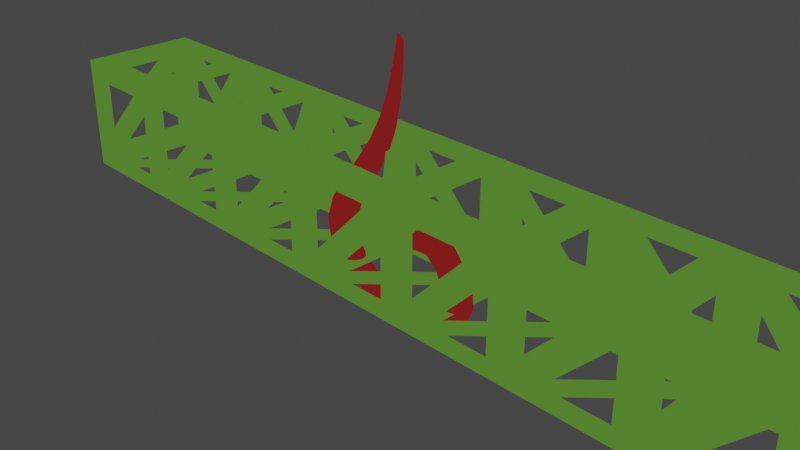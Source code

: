 # Source: asset.blend  (saved by Blender 2.82.7; exported with 4.5.12 LTS)
import bpy
from mathutils import Matrix  # noqa: F401  (used for matrix-valued properties, if any)

bpy.ops.wm.read_factory_settings(use_empty=True)
scene = bpy.context.scene
scene.name = 'Scene'

# ---- collections
col_collection = bpy.data.collections.new('Collection'); scene.collection.children.link(col_collection)

# ---- materials (node trees are filled in below, after node groups)
mat_material_001 = bpy.data.materials.new('Material.001')
mat_material_001.use_transparent_shadow = False
mat_material_005 = bpy.data.materials.new('Material.005')
mat_material_005.use_transparent_shadow = False

# ---- material node trees
mat_material_001.use_nodes = True; mat_material_001.node_tree.nodes.clear()
_N = mat_material_001.node_tree.nodes; _L = mat_material_001.node_tree.links
n0 = _N.new('ShaderNodeBsdfPrincipled'); n0.name = 'Principled BSDF'; n0.location = (71, 300)
n0.distribution = 'GGX'
n0.subsurface_method = 'BURLEY'
n0.inputs[0].default_value = (1.0, 1.0, 1.0, 1.0)
n0.inputs[3].default_value = 1.45
n0.inputs[27].default_value = (0.0, 0.0, 0.0, 1.0)
n0.inputs[28].default_value = 1.0
n1 = _N.new('ShaderNodeOutputMaterial'); n1.name = 'Material Output'; n1.location = (1415, 313)
n2 = _N.new('ShaderNodeShaderToRGB'); n2.name = 'Shader to RGB'; n2.location = (575, 294)
n3 = _N.new('ShaderNodeValToRGB'); n3.name = 'ColorRamp'; n3.location = (893, 320)
n3.color_ramp.interpolation = 'CONSTANT'
while len(n3.color_ramp.elements) > 1: n3.color_ramp.elements.remove(n3.color_ramp.elements[-1])
n3.color_ramp.elements[0].position = 0.0; n3.color_ramp.elements[0].color = (0.03185, 0.008236, 0.0, 1.0)
_e = n3.color_ramp.elements.new(0.1366); _e.color = (0.04511, 0.05255, 0.002888, 1.0)
_e = n3.color_ramp.elements.new(0.3033); _e.color = (0.07229, 0.1887, 0.02393, 1.0)
_e = n3.color_ramp.elements.new(0.5245); _e.color = (0.06205, 0.4672, 0.1286, 1.0)
_e = n3.color_ramp.elements.new(0.6599); _e.color = (0.2867, 1.0, 0.9194, 1.0)
_L.new(n2.outputs[0], n3.inputs[0])
_L.new(n0.outputs[0], n2.inputs[0])
_L.new(n3.outputs[0], n1.inputs[0])
n1.is_active_output = True
mat_material_005.use_nodes = True; mat_material_005.node_tree.nodes.clear()
_N = mat_material_005.node_tree.nodes; _L = mat_material_005.node_tree.links
n0 = _N.new('ShaderNodeBsdfPrincipled'); n0.name = 'Principled BSDF'; n0.location = (10, 300)
n0.distribution = 'GGX'
n0.subsurface_method = 'BURLEY'
n0.inputs[0].default_value = (1.0, 1.0, 1.0, 1.0)
n0.inputs[3].default_value = 1.45
n0.inputs[27].default_value = (0.0, 0.0, 0.0, 1.0)
n0.inputs[28].default_value = 1.0
n1 = _N.new('ShaderNodeOutputMaterial'); n1.name = 'Material Output'; n1.location = (1354, 313)
n2 = _N.new('ShaderNodeShaderToRGB'); n2.name = 'Shader to RGB'; n2.location = (514, 294)
n3 = _N.new('ShaderNodeValToRGB'); n3.name = 'ColorRamp'; n3.location = (833, 320)
n3.color_ramp.interpolation = 'CONSTANT'
while len(n3.color_ramp.elements) > 1: n3.color_ramp.elements.remove(n3.color_ramp.elements[-1])
n3.color_ramp.elements[0].position = 0.0; n3.color_ramp.elements[0].color = (0.007218, 0.0, 0.02063, 1.0)
_e = n3.color_ramp.elements.new(0.1778); _e.color = (0.0629, 0.002593, 0.02403, 1.0)
_e = n3.color_ramp.elements.new(0.3753); _e.color = (0.184, 0.01084, 0.01084, 1.0)
_e = n3.color_ramp.elements.new(0.5062); _e.color = (0.2851, 0.0632, 0.01772, 1.0)
_e = n3.color_ramp.elements.new(0.6854); _e.color = (0.4333, 0.3012, 0.05287, 1.0)
_L.new(n2.outputs[0], n3.inputs[0])
_L.new(n0.outputs[0], n2.inputs[0])
_L.new(n3.outputs[0], n1.inputs[0])
n1.is_active_output = True

# ---- world
world_world = bpy.data.worlds.new('World'); scene.world = world_world
world_world.use_nodes = True; world_world.node_tree.nodes.clear()
_N = world_world.node_tree.nodes; _L = world_world.node_tree.links
n0 = _N.new('ShaderNodeOutputWorld'); n0.name = 'World Output'; n0.location = (300, 300)
n1 = _N.new('ShaderNodeBackground'); n1.name = 'Background'; n1.location = (10, 300)
n1.inputs[0].default_value = (0.05088, 0.05088, 0.05088, 1.0)
_L.new(n1.outputs[0], n0.inputs[0])
n0.is_active_output = True
world_world.color = (0.05088, 0.05088, 0.05088)
world_world.use_sun_shadow = False
world_world.sun_shadow_jitter_overblur = 0.0

# ---- cameras
cam_camera = bpy.data.cameras.new('Camera')
cam_camera.clip_end = 100.0
cam_camera.ortho_scale = 7.314

# ---- lights
light_sun = bpy.data.lights.new('Sun', 'SUN')
light_sun.transmission_factor = 0.0
light_sun.energy = 2.5
light_sun.shadow_soft_size = 0.125

# ---- meshes
me_cube_001 = bpy.data.meshes.new('Cube.001')
me_cube_001.from_pydata([(0.6875, 0.6875, -0.6875), (-0.6875, 0.6875, -0.6875), (-0.6875, 0.6875, 0.6875), (0.6875, 0.6875, 0.6875), (-0.6875, -0.6875, -0.6875), (0.6875, -0.6875, -0.6875), (0.6875, -0.6875, 0.6875), (-0.6875, -0.6875, 0.6875), (-0.2762, 0.4706, 0.6875), (0.4706, -0.2762, 0.6875), (0.4706, 0.4706, 0.6875), (0.2762, 0.4706, -0.6875), (-0.4706, -0.2762, -0.6875), (-0.4706, 0.4706, -0.6875), (0.4706, -0.6875, 0.2762), (-0.2762, -0.6875, -0.4706), (0.4706, -0.6875, -0.4706), (-0.4706, 0.6875, 0.2762), (0.2762, 0.6875, -0.4706), (-0.4706, 0.6875, -0.4706), (-0.4706, 0.2762, 0.6875), (-0.4706, -0.4706, 0.6875), (0.2762, -0.4706, 0.6875), (0.4706, 0.2762, -0.6875), (0.4706, -0.4706, -0.6875), (-0.2762, -0.4706, -0.6875), (0.2762, -0.6875, 0.4706), (-0.4706, -0.6875, 0.4706), (-0.4706, -0.6875, -0.2762), (-0.2762, 0.6875, 0.4706), (0.4706, 0.6875, 0.4706), (0.4706, 0.6875, -0.2762), (4.812, 0.6875, -0.6875), (3.437, 0.6875, -0.6875), (3.437, 0.6875, 0.6875), (4.812, 0.6875, 0.6875), (3.437, -0.6875, -0.6875), (4.812, -0.6875, -0.6875), (4.812, -0.6875, 0.6875), (3.437, -0.6875, 0.6875), (3.849, 0.4706, 0.6875), (4.596, -0.2762, 0.6875), (4.596, 0.4706, 0.6875), (4.401, 0.4706, -0.6875), (3.654, -0.2762, -0.6875), (3.654, 0.4706, -0.6875), (2.062, -0.6875, -0.6875), (2.062, 0.6875, 0.6875), (4.596, -0.6875, 0.2762), (3.849, -0.6875, -0.4706), (4.596, -0.6875, -0.4706), (4.812, -0.4706, -0.2762), (4.812, 0.2762, 0.4706), (4.812, -0.4706, 0.4706), (3.654, 0.6875, 0.2762), (4.401, 0.6875, -0.4706), (3.654, 0.6875, -0.4706), (3.654, 0.2762, 0.6875), (3.654, -0.4706, 0.6875), (4.401, -0.4706, 0.6875), (4.596, 0.2762, -0.6875), (4.596, -0.4706, -0.6875), (3.849, -0.4706, -0.6875), (2.062, 0.6875, -0.6875), (4.401, -0.6875, 0.4706), (3.654, -0.6875, 0.4706), (3.654, -0.6875, -0.2762), (4.812, -0.2762, -0.4706), (4.812, 0.4706, -0.4706), (4.812, 0.4706, 0.2762), (3.849, 0.6875, 0.4706), (4.596, 0.6875, 0.4706), (4.596, 0.6875, -0.2762), (-3.438, 0.6875, -0.6875), (-4.812, 0.6875, -0.6875), (-4.812, 0.6875, 0.6875), (-3.438, 0.6875, 0.6875), (-4.812, -0.6875, -0.6875), (-3.438, -0.6875, -0.6875), (-3.438, -0.6875, 0.6875), (-4.812, -0.6875, 0.6875), (-4.401, 0.4706, 0.6875), (-3.654, -0.2762, 0.6875), (-3.654, 0.4706, 0.6875), (-3.849, 0.4706, -0.6875), (-4.596, -0.2762, -0.6875), (-4.596, 0.4706, -0.6875), (-4.812, 0.2762, 0.4706), (-4.812, -0.4706, -0.2762), (-4.812, -0.4706, 0.4706), (-3.654, -0.6875, 0.2762), (-4.401, -0.6875, -0.4706), (-3.654, -0.6875, -0.4706), (-4.596, 0.6875, 0.2762), (-3.849, 0.6875, -0.4706), (-4.596, 0.6875, -0.4706), (-4.596, 0.2762, 0.6875), (-4.596, -0.4706, 0.6875), (-3.849, -0.4706, 0.6875), (-3.654, 0.2762, -0.6875), (-3.654, -0.4706, -0.6875), (-4.401, -0.4706, -0.6875), (-4.812, 0.4706, 0.2762), (-4.812, 0.4706, -0.4706), (-4.812, -0.2762, -0.4706), (-3.849, -0.6875, 0.4706), (-4.596, -0.6875, 0.4706), (-4.596, -0.6875, -0.2762), (-4.401, 0.6875, 0.4706), (-3.654, 0.6875, 0.4706), (-3.654, 0.6875, -0.2762), (2.062, -0.6875, 0.6875), (1.099, 0.4706, 0.6875), (1.846, -0.2762, 0.6875), (1.846, 0.4706, 0.6875), (1.651, 0.4706, -0.6875), (0.9044, -0.2762, -0.6875), (0.9044, 0.4706, -0.6875), (1.846, -0.6875, 0.2762), (1.099, -0.6875, -0.4706), (1.846, -0.6875, -0.4706), (0.9044, 0.6875, 0.2762), (1.651, 0.6875, -0.4706), (0.9044, 0.6875, -0.4706), (0.9044, 0.2762, 0.6875), (0.9044, -0.4706, 0.6875), (1.651, -0.4706, 0.6875), (1.846, 0.2762, -0.6875), (1.846, -0.4706, -0.6875), (1.099, -0.4706, -0.6875), (1.651, -0.6875, 0.4706), (0.9044, -0.6875, 0.4706), (0.9044, -0.6875, -0.2762), (1.099, 0.6875, 0.4706), (1.846, 0.6875, 0.4706), (1.846, 0.6875, -0.2762), (2.474, 0.4706, 0.6875), (3.221, -0.2762, 0.6875), (3.221, 0.4706, 0.6875), (3.026, 0.4706, -0.6875), (2.279, -0.2762, -0.6875), (2.279, 0.4706, -0.6875), (3.221, -0.6875, 0.2762), (2.474, -0.6875, -0.4706), (3.221, -0.6875, -0.4706), (2.279, 0.6875, 0.2762), (3.026, 0.6875, -0.4706), (2.279, 0.6875, -0.4706), (2.279, 0.2762, 0.6875), (2.279, -0.4706, 0.6875), (3.026, -0.4706, 0.6875), (3.221, 0.2762, -0.6875), (3.221, -0.4706, -0.6875), (2.474, -0.4706, -0.6875), (3.026, -0.6875, 0.4706), (2.279, -0.6875, 0.4706), (2.279, -0.6875, -0.2762), (2.474, 0.6875, 0.4706), (3.221, 0.6875, 0.4706), (3.221, 0.6875, -0.2762), (-2.063, -0.6875, -0.6875), (-2.063, 0.6875, 0.6875), (-2.063, 0.6875, -0.6875), (-2.063, -0.6875, 0.6875), (-3.026, 0.4706, 0.6875), (-2.279, -0.2762, 0.6875), (-2.279, 0.4706, 0.6875), (-2.474, 0.4706, -0.6875), (-3.221, -0.2762, -0.6875), (-3.221, 0.4706, -0.6875), (-2.279, -0.6875, 0.2762), (-3.026, -0.6875, -0.4706), (-2.279, -0.6875, -0.4706), (-3.221, 0.6875, 0.2762), (-2.474, 0.6875, -0.4706), (-3.221, 0.6875, -0.4706), (-3.221, 0.2762, 0.6875), (-3.221, -0.4706, 0.6875), (-2.474, -0.4706, 0.6875), (-2.279, 0.2762, -0.6875), (-2.279, -0.4706, -0.6875), (-3.026, -0.4706, -0.6875), (-2.474, -0.6875, 0.4706), (-3.221, -0.6875, 0.4706), (-3.221, -0.6875, -0.2762), (-3.026, 0.6875, 0.4706), (-2.279, 0.6875, 0.4706), (-2.279, 0.6875, -0.2762), (-1.651, 0.4706, 0.6875), (-0.9044, -0.2762, 0.6875), (-0.9044, 0.4706, 0.6875), (-1.099, 0.4706, -0.6875), (-1.846, -0.2762, -0.6875), (-1.846, 0.4706, -0.6875), (-0.9044, -0.6875, 0.2762), (-1.651, -0.6875, -0.4706), (-0.9044, -0.6875, -0.4706), (-1.846, 0.6875, 0.2762), (-1.099, 0.6875, -0.4706), (-1.846, 0.6875, -0.4706), (-1.846, 0.2762, 0.6875), (-1.846, -0.4706, 0.6875), (-1.099, -0.4706, 0.6875), (-0.9044, 0.2762, -0.6875), (-0.9044, -0.4706, -0.6875), (-1.651, -0.4706, -0.6875), (-1.099, -0.6875, 0.4706), (-1.846, -0.6875, 0.4706), (-1.846, -0.6875, -0.2762), (-1.651, 0.6875, 0.4706), (-0.9044, 0.6875, 0.4706), (-0.9044, 0.6875, -0.2762)], [], [(9, 8, 2, 6), (10, 9, 6, 3), (8, 10, 3, 2), (12, 11, 0, 4), (13, 12, 4, 1), (11, 13, 1, 0), (15, 14, 6, 4), (16, 15, 4, 5), (14, 16, 5, 6), (18, 17, 2, 0), (19, 18, 0, 1), (17, 19, 1, 2), (21, 20, 2, 7), (22, 21, 7, 6), (20, 22, 6, 2), (24, 23, 0, 5), (25, 24, 5, 4), (23, 25, 4, 0), (27, 26, 6, 7), (28, 27, 7, 4), (26, 28, 4, 6), (30, 29, 2, 3), (31, 30, 3, 0), (29, 31, 0, 2), (41, 40, 34, 38), (42, 41, 38, 35), (40, 42, 35, 34), (44, 43, 32, 36), (45, 44, 36, 33), (43, 45, 33, 32), (115, 117, 0, 63), (117, 116, 5, 0), (116, 115, 63, 5), (49, 48, 38, 36), (50, 49, 36, 37), (48, 50, 37, 38), (52, 51, 37, 35), (53, 52, 35, 38), (51, 53, 38, 37), (55, 54, 34, 32), (56, 55, 32, 33), (54, 56, 33, 34), (58, 57, 34, 39), (59, 58, 39, 38), (57, 59, 38, 34), (61, 60, 32, 37), (62, 61, 37, 36), (60, 62, 36, 32), (112, 114, 47, 3), (114, 113, 111, 47), (113, 112, 3, 111), (65, 64, 38, 39), (66, 65, 39, 36), (64, 66, 36, 38), (68, 67, 37, 32), (69, 68, 32, 35), (67, 69, 35, 37), (71, 70, 34, 35), (72, 71, 35, 32), (70, 72, 32, 34), (82, 81, 75, 79), (83, 82, 79, 76), (81, 83, 76, 75), (85, 84, 73, 77), (86, 85, 77, 74), (84, 86, 74, 73), (88, 87, 75, 77), (89, 88, 77, 80), (87, 89, 80, 75), (91, 90, 79, 77), (92, 91, 77, 78), (90, 92, 78, 79), (94, 93, 75, 73), (95, 94, 73, 74), (93, 95, 74, 75), (97, 96, 75, 80), (98, 97, 80, 79), (96, 98, 79, 75), (100, 99, 73, 78), (101, 100, 78, 77), (99, 101, 77, 73), (103, 102, 75, 74), (104, 103, 74, 77), (102, 104, 77, 75), (106, 105, 79, 80), (107, 106, 80, 77), (105, 107, 77, 79), (109, 108, 75, 76), (110, 109, 76, 73), (108, 110, 73, 75), (119, 118, 111, 5), (120, 119, 5, 46), (118, 120, 46, 111), (122, 121, 3, 63), (123, 122, 63, 0), (121, 123, 0, 3), (125, 124, 3, 6), (126, 125, 6, 111), (124, 126, 111, 3), (128, 127, 63, 46), (129, 128, 46, 5), (127, 129, 5, 63), (131, 130, 111, 6), (132, 131, 6, 5), (130, 132, 5, 111), (134, 133, 3, 47), (135, 134, 47, 63), (133, 135, 63, 3), (139, 141, 63, 33), (141, 140, 46, 63), (140, 139, 33, 46), (136, 138, 34, 47), (138, 137, 39, 34), (137, 136, 47, 39), (143, 142, 39, 46), (144, 143, 46, 36), (142, 144, 36, 39), (146, 145, 47, 33), (147, 146, 33, 63), (145, 147, 63, 47), (149, 148, 47, 111), (150, 149, 111, 39), (148, 150, 39, 47), (152, 151, 33, 36), (153, 152, 36, 46), (151, 153, 46, 33), (155, 154, 39, 111), (156, 155, 111, 46), (154, 156, 46, 39), (158, 157, 47, 34), (159, 158, 34, 33), (157, 159, 33, 47), (167, 169, 73, 162), (169, 168, 78, 73), (168, 167, 162, 78), (164, 166, 161, 76), (166, 165, 163, 161), (165, 164, 76, 163), (171, 170, 163, 78), (172, 171, 78, 160), (170, 172, 160, 163), (174, 173, 76, 162), (175, 174, 162, 73), (173, 175, 73, 76), (177, 176, 76, 79), (178, 177, 79, 163), (176, 178, 163, 76), (180, 179, 162, 160), (181, 180, 160, 78), (179, 181, 78, 162), (183, 182, 163, 79), (184, 183, 79, 78), (182, 184, 78, 163), (186, 185, 76, 161), (187, 186, 161, 162), (185, 187, 162, 76), (191, 193, 162, 1), (193, 192, 160, 162), (192, 191, 1, 160), (188, 190, 2, 161), (190, 189, 7, 2), (189, 188, 161, 7), (195, 194, 7, 160), (196, 195, 160, 4), (194, 196, 4, 7), (198, 197, 161, 1), (199, 198, 1, 162), (197, 199, 162, 161), (201, 200, 161, 163), (202, 201, 163, 7), (200, 202, 7, 161), (204, 203, 1, 4), (205, 204, 4, 160), (203, 205, 160, 1), (207, 206, 7, 163), (208, 207, 163, 160), (206, 208, 160, 7), (210, 209, 161, 2), (211, 210, 2, 1), (209, 211, 1, 161)])
me_cube_001.polygons.foreach_set('use_smooth', [True] * 180)
_uv = me_cube_001.uv_layers.new(name='UVMap')
_uv.uv.foreach_set('vector', [0.7083, 0.75, 0.75, 0.5, 0.75, 0.5, 0.7083, 0.75, 0.7083, 0.5, 0.7083, 0.75, 0.7083, 0.75, 0.7083, 0.5, 0.75, 0.5, 0.7083, 0.5, 0.7083, 0.5, 0.75, 0.5, 0.25, 0.75, 0.2917, 0.5, 0.2917, 0.5, 0.25, 0.75, 0.25, 0.5, 0.25, 0.75, 0.25, 0.75, 0.25, 0.5, 0.2917, 0.5, 0.25, 0.5, 0.25, 0.5, 0.2917, 0.5, 0.375, 0.875, 0.625, 0.8333, 0.625, 0.8333, 0.375, 0.875, 0.375, 0.8333, 0.375, 0.875, 0.375, 0.875, 0.375, 0.8333, 0.625, 0.8333, 0.375, 0.8333, 0.375, 0.8333, 0.625, 0.8333, 0.375, 0.4167, 0.625, 0.375, 0.625, 0.375, 0.375, 0.4167, 0.375, 0.375, 0.375, 0.4167, 0.375, 0.4167, 0.375, 0.375, 0.625, 0.375, 0.375, 0.375, 0.375, 0.375, 0.625, 0.375, 0.75, 0.75, 0.75, 0.5, 0.75, 0.5, 0.75, 0.75, 0.7083, 0.75, 0.75, 0.75, 0.75, 0.75, 0.7083, 0.75, 0.75, 0.5, 0.7083, 0.75, 0.7083, 0.75, 0.75, 0.5, 0.2917, 0.75, 0.2917, 0.5, 0.2917, 0.5, 0.2917, 0.75, 0.25, 0.75, 0.2917, 0.75, 0.2917, 0.75, 0.25, 0.75, 0.2917, 0.5, 0.25, 0.75, 0.25, 0.75, 0.2917, 0.5, 0.625, 0.875, 0.625, 0.8333, 0.625, 0.8333, 0.625, 0.875, 0.375, 0.875, 0.625, 0.875, 0.625, 0.875, 0.375, 0.875, 0.625, 0.8333, 0.375, 0.875, 0.375, 0.875, 0.625, 0.8333, 0.625, 0.4167, 0.625, 0.375, 0.625, 0.375, 0.625, 0.4167, 0.375, 0.4167, 0.625, 0.4167, 0.625, 0.4167, 0.375, 0.4167, 0.625, 0.375, 0.375, 0.4167, 0.375, 0.4167, 0.625, 0.375, 0.7083, 0.75, 0.75, 0.5, 0.75, 0.5, 0.7083, 0.75, 0.7083, 0.5, 0.7083, 0.75, 0.7083, 0.75, 0.7083, 0.5, 0.75, 0.5, 0.7083, 0.5, 0.7083, 0.5, 0.75, 0.5, 0.25, 0.75, 0.2917, 0.5, 0.2917, 0.5, 0.25, 0.75, 0.25, 0.5, 0.25, 0.75, 0.25, 0.75, 0.25, 0.5, 0.2917, 0.5, 0.25, 0.5, 0.25, 0.5, 0.2917, 0.5, 0.2917, 0.5, 0.25, 0.5, 0.25, 0.5, 0.2917, 0.5, 0.25, 0.5, 0.25, 0.75, 0.25, 0.75, 0.25, 0.5, 0.25, 0.75, 0.2917, 0.5, 0.2917, 0.5, 0.25, 0.75, 0.375, 0.875, 0.625, 0.8333, 0.625, 0.8333, 0.375, 0.875, 0.375, 0.8333, 0.375, 0.875, 0.375, 0.875, 0.375, 0.8333, 0.625, 0.8333, 0.375, 0.8333, 0.375, 0.8333, 0.625, 0.8333, 0.625, 0.4167, 0.375, 0.8333, 0.375, 0.8333, 0.625, 0.4167, 0.625, 0.8333, 0.625, 0.4167, 0.625, 0.4167, 0.625, 0.8333, 0.375, 0.8333, 0.625, 0.8333, 0.625, 0.8333, 0.375, 0.8333, 0.375, 0.4167, 0.625, 0.375, 0.625, 0.375, 0.375, 0.4167, 0.375, 0.375, 0.375, 0.4167, 0.375, 0.4167, 0.375, 0.375, 0.625, 0.375, 0.375, 0.375, 0.375, 0.375, 0.625, 0.375, 0.75, 0.75, 0.75, 0.5, 0.75, 0.5, 0.75, 0.75, 0.7083, 0.75, 0.75, 0.75, 0.75, 0.75, 0.7083, 0.75, 0.75, 0.5, 0.7083, 0.75, 0.7083, 0.75, 0.75, 0.5, 0.2917, 0.75, 0.2917, 0.5, 0.2917, 0.5, 0.2917, 0.75, 0.25, 0.75, 0.2917, 0.75, 0.2917, 0.75, 0.25, 0.75, 0.2917, 0.5, 0.25, 0.75, 0.25, 0.75, 0.2917, 0.5, 0.75, 0.5, 0.7083, 0.5, 0.7083, 0.5, 0.75, 0.5, 0.7083, 0.5, 0.7083, 0.75, 0.7083, 0.75, 0.7083, 0.5, 0.7083, 0.75, 0.75, 0.5, 0.75, 0.5, 0.7083, 0.75, 0.625, 0.875, 0.625, 0.8333, 0.625, 0.8333, 0.625, 0.875, 0.375, 0.875, 0.625, 0.875, 0.625, 0.875, 0.375, 0.875, 0.625, 0.8333, 0.375, 0.875, 0.375, 0.875, 0.625, 0.8333, 0.2917, 0.5, 0.375, 0.8333, 0.375, 0.8333, 0.2917, 0.5, 0.625, 0.4167, 0.2917, 0.5, 0.2917, 0.5, 0.625, 0.4167, 0.375, 0.8333, 0.625, 0.4167, 0.625, 0.4167, 0.375, 0.8333, 0.625, 0.4167, 0.625, 0.375, 0.625, 0.375, 0.625, 0.4167, 0.375, 0.4167, 0.625, 0.4167, 0.625, 0.4167, 0.375, 0.4167, 0.625, 0.375, 0.375, 0.4167, 0.375, 0.4167, 0.625, 0.375, 0.7083, 0.75, 0.75, 0.5, 0.75, 0.5, 0.7083, 0.75, 0.7083, 0.5, 0.7083, 0.75, 0.7083, 0.75, 0.7083, 0.5, 0.75, 0.5, 0.7083, 0.5, 0.7083, 0.5, 0.75, 0.5, 0.25, 0.75, 0.2917, 0.5, 0.2917, 0.5, 0.25, 0.75, 0.25, 0.5, 0.25, 0.75, 0.25, 0.75, 0.25, 0.5, 0.2917, 0.5, 0.25, 0.5, 0.25, 0.5, 0.2917, 0.5, 0.375, 0.875, 0.625, 0.375, 0.625, 0.375, 0.375, 0.875, 0.625, 0.875, 0.375, 0.875, 0.375, 0.875, 0.625, 0.875, 0.625, 0.375, 0.625, 0.875, 0.625, 0.875, 0.625, 0.375, 0.375, 0.875, 0.625, 0.8333, 0.625, 0.8333, 0.375, 0.875, 0.375, 0.8333, 0.375, 0.875, 0.375, 0.875, 0.375, 0.8333, 0.625, 0.8333, 0.375, 0.8333, 0.375, 0.8333, 0.625, 0.8333, 0.375, 0.4167, 0.625, 0.375, 0.625, 0.375, 0.375, 0.4167, 0.375, 0.375, 0.375, 0.4167, 0.375, 0.4167, 0.375, 0.375, 0.625, 0.375, 0.375, 0.375, 0.375, 0.375, 0.625, 0.375, 0.75, 0.75, 0.75, 0.5, 0.75, 0.5, 0.75, 0.75, 0.7083, 0.75, 0.75, 0.75, 0.75, 0.75, 0.7083, 0.75, 0.75, 0.5, 0.7083, 0.75, 0.7083, 0.75, 0.75, 0.5, 0.2917, 0.75, 0.2917, 0.5, 0.2917, 0.5, 0.2917, 0.75, 0.25, 0.75, 0.2917, 0.75, 0.2917, 0.75, 0.25, 0.75, 0.2917, 0.5, 0.25, 0.75, 0.25, 0.75, 0.2917, 0.5, 0.25, 0.5, 0.625, 0.375, 0.625, 0.375, 0.25, 0.5, 0.375, 0.875, 0.25, 0.5, 0.25, 0.5, 0.375, 0.875, 0.625, 0.375, 0.375, 0.875, 0.375, 0.875, 0.625, 0.375, 0.625, 0.875, 0.625, 0.8333, 0.625, 0.8333, 0.625, 0.875, 0.375, 0.875, 0.625, 0.875, 0.625, 0.875, 0.375, 0.875, 0.625, 0.8333, 0.375, 0.875, 0.375, 0.875, 0.625, 0.8333, 0.625, 0.4167, 0.625, 0.375, 0.625, 0.375, 0.625, 0.4167, 0.375, 0.4167, 0.625, 0.4167, 0.625, 0.4167, 0.375, 0.4167, 0.625, 0.375, 0.375, 0.4167, 0.375, 0.4167, 0.625, 0.375, 0.375, 0.875, 0.625, 0.8333, 0.625, 0.8333, 0.375, 0.875, 0.375, 0.8333, 0.375, 0.875, 0.375, 0.875, 0.375, 0.8333, 0.625, 0.8333, 0.375, 0.8333, 0.375, 0.8333, 0.625, 0.8333, 0.375, 0.4167, 0.625, 0.375, 0.625, 0.375, 0.375, 0.4167, 0.375, 0.375, 0.375, 0.4167, 0.375, 0.4167, 0.375, 0.375, 0.625, 0.375, 0.375, 0.375, 0.375, 0.375, 0.625, 0.375, 0.75, 0.75, 0.75, 0.5, 0.75, 0.5, 0.75, 0.75, 0.7083, 0.75, 0.75, 0.75, 0.75, 0.75, 0.7083, 0.75, 0.75, 0.5, 0.7083, 0.75, 0.7083, 0.75, 0.75, 0.5, 0.2917, 0.75, 0.2917, 0.5, 0.2917, 0.5, 0.2917, 0.75, 0.25, 0.75, 0.2917, 0.75, 0.2917, 0.75, 0.25, 0.75, 0.2917, 0.5, 0.25, 0.75, 0.25, 0.75, 0.2917, 0.5, 0.625, 0.875, 0.625, 0.8333, 0.625, 0.8333, 0.625, 0.875, 0.375, 0.875, 0.625, 0.875, 0.625, 0.875, 0.375, 0.875, 0.625, 0.8333, 0.375, 0.875, 0.375, 0.875, 0.625, 0.8333, 0.625, 0.4167, 0.625, 0.375, 0.625, 0.375, 0.625, 0.4167, 0.375, 0.4167, 0.625, 0.4167, 0.625, 0.4167, 0.375, 0.4167, 0.625, 0.375, 0.375, 0.4167, 0.375, 0.4167, 0.625, 0.375, 0.2917, 0.5, 0.25, 0.5, 0.25, 0.5, 0.2917, 0.5, 0.25, 0.5, 0.25, 0.75, 0.25, 0.75, 0.25, 0.5, 0.25, 0.75, 0.2917, 0.5, 0.2917, 0.5, 0.25, 0.75, 0.75, 0.5, 0.7083, 0.5, 0.7083, 0.5, 0.75, 0.5, 0.7083, 0.5, 0.7083, 0.75, 0.7083, 0.75, 0.7083, 0.5, 0.7083, 0.75, 0.75, 0.5, 0.75, 0.5, 0.7083, 0.75, 0.375, 0.875, 0.625, 0.8333, 0.625, 0.8333, 0.375, 0.875, 0.375, 0.8333, 0.375, 0.875, 0.375, 0.875, 0.375, 0.8333, 0.625, 0.8333, 0.375, 0.8333, 0.375, 0.8333, 0.625, 0.8333, 0.375, 0.4167, 0.625, 0.375, 0.625, 0.375, 0.375, 0.4167, 0.375, 0.375, 0.375, 0.4167, 0.375, 0.4167, 0.375, 0.375, 0.625, 0.375, 0.375, 0.375, 0.375, 0.375, 0.625, 0.375, 0.75, 0.75, 0.75, 0.5, 0.75, 0.5, 0.75, 0.75, 0.7083, 0.75, 0.75, 0.75, 0.75, 0.75, 0.7083, 0.75, 0.75, 0.5, 0.7083, 0.75, 0.7083, 0.75, 0.75, 0.5, 0.2917, 0.75, 0.2917, 0.5, 0.2917, 0.5, 0.2917, 0.75, 0.25, 0.75, 0.2917, 0.75, 0.2917, 0.75, 0.25, 0.75, 0.2917, 0.5, 0.25, 0.75, 0.25, 0.75, 0.2917, 0.5, 0.625, 0.875, 0.625, 0.8333, 0.625, 0.8333, 0.625, 0.875, 0.375, 0.875, 0.625, 0.875, 0.625, 0.875, 0.375, 0.875, 0.625, 0.8333, 0.375, 0.875, 0.375, 0.875, 0.625, 0.8333, 0.625, 0.4167, 0.625, 0.375, 0.625, 0.375, 0.625, 0.4167, 0.375, 0.4167, 0.625, 0.4167, 0.625, 0.4167, 0.375, 0.4167, 0.625, 0.375, 0.375, 0.4167, 0.375, 0.4167, 0.625, 0.375, 0.2917, 0.5, 0.25, 0.5, 0.25, 0.5, 0.2917, 0.5, 0.25, 0.5, 0.25, 0.75, 0.25, 0.75, 0.25, 0.5, 0.25, 0.75, 0.2917, 0.5, 0.2917, 0.5, 0.25, 0.75, 0.75, 0.5, 0.7083, 0.5, 0.7083, 0.5, 0.75, 0.5, 0.7083, 0.5, 0.7083, 0.75, 0.7083, 0.75, 0.7083, 0.5, 0.7083, 0.75, 0.75, 0.5, 0.75, 0.5, 0.7083, 0.75, 0.375, 0.875, 0.625, 0.8333, 0.625, 0.8333, 0.375, 0.875, 0.375, 0.8333, 0.375, 0.875, 0.375, 0.875, 0.375, 0.8333, 0.625, 0.8333, 0.375, 0.8333, 0.375, 0.8333, 0.625, 0.8333, 0.375, 0.4167, 0.625, 0.375, 0.625, 0.375, 0.375, 0.4167, 0.375, 0.375, 0.375, 0.4167, 0.375, 0.4167, 0.375, 0.375, 0.625, 0.375, 0.375, 0.375, 0.375, 0.375, 0.625, 0.375, 0.75, 0.75, 0.75, 0.5, 0.75, 0.5, 0.75, 0.75, 0.7083, 0.75, 0.75, 0.75, 0.75, 0.75, 0.7083, 0.75, 0.75, 0.5, 0.7083, 0.75, 0.7083, 0.75, 0.75, 0.5, 0.2917, 0.75, 0.2917, 0.5, 0.2917, 0.5, 0.2917, 0.75, 0.25, 0.75, 0.2917, 0.75, 0.2917, 0.75, 0.25, 0.75, 0.2917, 0.5, 0.25, 0.75, 0.25, 0.75, 0.2917, 0.5, 0.625, 0.875, 0.625, 0.8333, 0.625, 0.8333, 0.625, 0.875, 0.375, 0.875, 0.625, 0.875, 0.625, 0.875, 0.375, 0.875, 0.625, 0.8333, 0.375, 0.875, 0.375, 0.875, 0.625, 0.8333, 0.625, 0.4167, 0.625, 0.375, 0.625, 0.375, 0.625, 0.4167, 0.375, 0.4167, 0.625, 0.4167, 0.625, 0.4167, 0.375, 0.4167, 0.625, 0.375, 0.375, 0.4167, 0.375, 0.4167, 0.625, 0.375, 0.2917, 0.5, 0.25, 0.5, 0.25, 0.5, 0.2917, 0.5, 0.25, 0.5, 0.25, 0.75, 0.25, 0.75, 0.25, 0.5, 0.25, 0.75, 0.2917, 0.5, 0.2917, 0.5, 0.25, 0.75, 0.75, 0.5, 0.7083, 0.5, 0.7083, 0.5, 0.75, 0.5, 0.7083, 0.5, 0.7083, 0.75, 0.7083, 0.75, 0.7083, 0.5, 0.7083, 0.75, 0.75, 0.5, 0.75, 0.5, 0.7083, 0.75, 0.375, 0.875, 0.625, 0.8333, 0.625, 0.8333, 0.375, 0.875, 0.375, 0.8333, 0.375, 0.875, 0.375, 0.875, 0.375, 0.8333, 0.625, 0.8333, 0.375, 0.8333, 0.375, 0.8333, 0.625, 0.8333, 0.375, 0.4167, 0.625, 0.375, 0.625, 0.375, 0.375, 0.4167, 0.375, 0.375, 0.375, 0.4167, 0.375, 0.4167, 0.375, 0.375, 0.625, 0.375, 0.375, 0.375, 0.375, 0.375, 0.625, 0.375, 0.75, 0.75, 0.75, 0.5, 0.75, 0.5, 0.75, 0.75, 0.7083, 0.75, 0.75, 0.75, 0.75, 0.75, 0.7083, 0.75, 0.75, 0.5, 0.7083, 0.75, 0.7083, 0.75, 0.75, 0.5, 0.2917, 0.75, 0.2917, 0.5, 0.2917, 0.5, 0.2917, 0.75, 0.25, 0.75, 0.2917, 0.75, 0.2917, 0.75, 0.25, 0.75, 0.2917, 0.5, 0.25, 0.75, 0.25, 0.75, 0.2917, 0.5, 0.625, 0.875, 0.625, 0.8333, 0.625, 0.8333, 0.625, 0.875, 0.375, 0.875, 0.625, 0.875, 0.625, 0.875, 0.375, 0.875, 0.625, 0.8333, 0.375, 0.875, 0.375, 0.875, 0.625, 0.8333, 0.625, 0.4167, 0.625, 0.375, 0.625, 0.375, 0.625, 0.4167, 0.375, 0.4167, 0.625, 0.4167, 0.625, 0.4167, 0.375, 0.4167, 0.625, 0.375, 0.375, 0.4167, 0.375, 0.4167, 0.625, 0.375])
me_cube_001.materials.append(mat_material_001)
me_cube_001.use_remesh_fix_poles = True
me_cube_001.use_remesh_preserve_attributes = False
me_cube_001.use_mirror_vertex_groups = False
me_cube_001.update()
me_plane = bpy.data.meshes.new('Plane')
me_plane.from_pydata([(-1.766, 4.63e-07, -0.4017), (1.611, 4.63e-07, -0.9116), (-0.4586, 4.63e-07, -1.441), (-0.3517, 4.81e-07, 0.8285), (-0.9406, -0.2536, -0.3409), (-0.3043, -0.2536, -1.026), (-0.01882, -0.1764, 0.6466), (0.7995, -0.2536, -0.7865), (0.439, 4.759e-07, 0.3749), (-0.9406, 0.2536, -0.3409), (-0.3043, 0.2536, -1.026), (-0.01882, 0.1764, 0.6466), (0.7995, 0.2536, -0.7865), (0.8941, 4.63e-07, -0.1908), (0.5453, -0.2536, -0.005044), (0.5453, 0.2536, -0.005044), (-0.05658, 4.72e-07, 1.988), (0.05665, -0.06178, 1.817), (0.05665, 0.06178, 1.817), (-0.5867, 6.59e-07, -0.857)], [], [(5, 4, 9, 10), (7, 5, 10, 12), (14, 7, 12, 15), (4, 6, 11, 9), (2, 0, 4, 5), (0, 2, 10, 9), (1, 2, 5, 7), (2, 1, 12, 10), (0, 3, 6, 4), (13, 1, 7, 14), (3, 0, 9, 11), (13, 8, 15), (1, 13, 15, 12), (8, 13, 14), (15, 8, 19), (14, 15, 19), (8, 14, 19), (6, 3, 16, 17), (3, 11, 18, 16), (11, 6, 17, 18)])
me_plane.polygons.foreach_set('use_smooth', [True] * 20)
_uv = me_plane.uv_layers.new(name='UVMap')
_uv.uv.foreach_set('vector', [0.0, 0.0, 0.0, 0.0, 0.0, 0.0, 0.0, 0.0, 0.0, 0.0, 0.0, 0.0, 0.0, 0.0, 0.0, 0.0, 0.0, 0.0, 0.0, 0.0, 0.0, 0.0, 0.0, 0.0, 0.0, 0.0, 0.0, 0.0, 0.0, 0.0, 0.0, 0.0, 0.0, 0.0, 0.0, 0.0, 0.0, 0.0, 0.0, 0.0, 0.0, 0.0, 0.0, 0.0, 0.0, 0.0, 0.0, 0.0, 0.0, 0.0, 0.0, 0.0, 0.0, 0.0, 0.0, 0.0, 0.0, 0.0, 0.0, 0.0, 0.0, 0.0, 0.0, 0.0, 0.0, 0.0, 0.0, 0.0, 0.0, 0.0, 0.0, 0.0, 0.0, 0.0, 0.0, 0.0, 0.0, 0.0, 0.0, 0.0, 0.0, 0.0, 0.0, 0.0, 0.0, 0.0, 0.0, 0.0, 0.0, 0.0, 0.0, 0.0, 0.0, 0.0, 0.0, 0.0, 0.0, 0.0, 0.0, 0.0, 0.0, 0.0, 0.0, 0.0, 0.0, 0.0, 0.0, 0.0, 0.0, 0.0, 0.0, 0.0, 0.0, 0.0, 0.0, 0.0, 0.0, 0.0, 0.0, 0.0, 0.0, 0.0, 0.0, 0.0, 0.0, 0.0, 0.0, 0.0, 0.0, 0.0, 0.0, 0.0, 0.0, 0.0, 0.0, 0.0, 0.0, 0.0, 0.0, 0.0, 0.0, 0.0, 0.0, 0.0, 0.0, 0.0, 0.0, 0.0, 0.0, 0.0])
me_plane.materials.append(mat_material_005)
me_plane.use_remesh_fix_poles = True
me_plane.use_remesh_preserve_attributes = False
me_plane.use_mirror_vertex_groups = False
me_plane.update()

# ---- objects
ob_camera = bpy.data.objects.new('Camera', cam_camera)
ob_cube = bpy.data.objects.new('Cube', me_cube_001)
ob_sun = bpy.data.objects.new('Sun', light_sun)
ob_plane = bpy.data.objects.new('Plane', me_plane)

# ---- transforms, parenting, visibility, modifiers, constraints
ob_camera.location = (7.359, -6.926, 4.958)
ob_camera.rotation_euler = (1.109, 0.0, 0.8149)
ob_camera.lock_rotations_4d = False
ob_camera.empty_display_type = 'ARROWS'
ob_camera.color = (0.0, 0.0, 0.0, 0.0)
ob_camera.display_type = 'WIRE'
ob_camera.lineart.crease_threshold = 0.0
ob_cube.location = (0.0, 0.0, 0.0)
ob_cube.lineart.crease_threshold = 0.0
_m = ob_cube.modifiers.new('Triangulate.001', 'TRIANGULATE')
ob_sun.location = (3.059e-16, -14.72, 1.378)
ob_sun.rotation_euler = (0.7612, 0.2319, 0.5452)
ob_sun.lineart.crease_threshold = 0.0
ob_plane.location = (0.0, -4.701e-07, 0.0)
ob_plane.lineart.crease_threshold = 0.0
_m = ob_plane.modifiers.new('Subdivision', 'SUBSURF')
_m.uv_smooth = 'PRESERVE_CORNERS'
_m.show_only_control_edges = False

# ---- collection membership
col_collection.objects.link(ob_camera)
col_collection.objects.link(ob_cube)
col_collection.objects.link(ob_sun)
col_collection.objects.link(ob_plane)

# ---- scene / render settings (as saved in the file)
scene.camera = ob_camera
scene.frame_start = 1; scene.frame_end = 250; scene.frame_set(38)
scene.render.engine = 'BLENDER_EEVEE_NEXT'
scene.cycles.use_denoising = False
scene.cycles.samples = 128
scene.cycles.sampling_pattern = 'TABULATED_SOBOL'
scene.cycles.use_adaptive_sampling = False
scene.cycles.use_light_tree = False
scene.view_settings.view_transform = 'Filmic'
bpy.context.view_layer.update()
